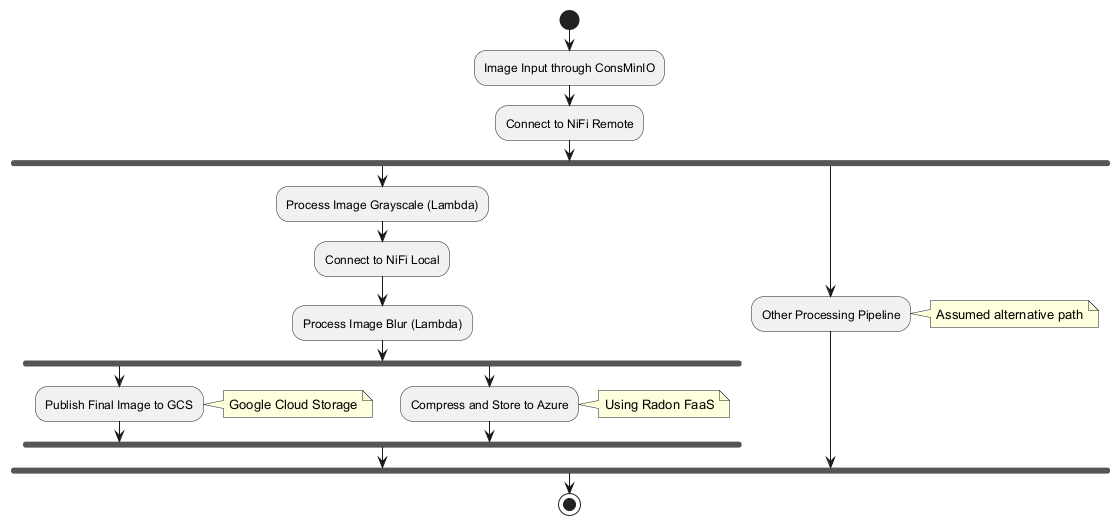

The diagram above was rendered by PlantUML. Its source (embedded in the PNG):
@startuml
start
:Image Input through ConsMinIO;
:Connect to NiFi Remote;
fork
  :Process Image Grayscale (Lambda);
  :Connect to NiFi Local;
  :Process Image Blur (Lambda);
  fork
    :Publish Final Image to GCS;
    note right: Google Cloud Storage
  fork again
    :Compress and Store to Azure;
    note right: Using Radon FaaS
  end fork
fork again
  :Other Processing Pipeline;
  note right: Assumed alternative path
end fork
stop
@enduml